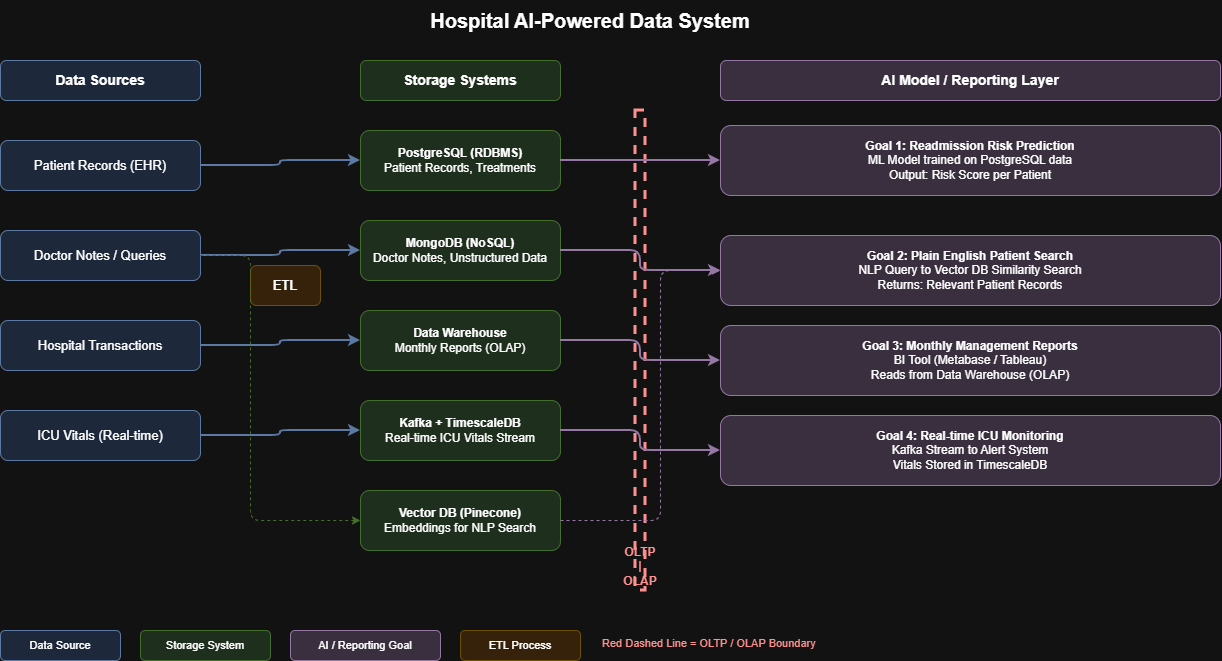

The diagram above was exported from draw.io. Its source (the exported page's mxGraphModel, read from the mxfile embedded in the PNG):
<mxGraphModel dx="1293" dy="705" grid="1" gridSize="10" guides="1" tooltips="1" connect="1" arrows="1" fold="1" page="1" pageScale="1" pageWidth="1654" pageHeight="1169" math="0" shadow="0">
  <root>
    <mxCell id="0" />
    <mxCell id="1" parent="0" />
    <mxCell id="title" parent="1" style="text;html=1;strokeColor=none;fillColor=none;align=center;verticalAlign=middle;whiteSpace=wrap;rounded=0;fontSize=20;fontStyle=1;" value="Hospital AI-Powered Data System" vertex="1">
      <mxGeometry height="40" width="700" x="300" y="20" as="geometry" />
    </mxCell>
    <mxCell id="hdr1" parent="1" style="rounded=1;whiteSpace=wrap;html=1;fillColor=#dae8fc;strokeColor=#6c8ebf;fontSize=14;fontStyle=1;" value="Data Sources" vertex="1">
      <mxGeometry height="40" width="200" x="60" y="80" as="geometry" />
    </mxCell>
    <mxCell id="hdr2" parent="1" style="rounded=1;whiteSpace=wrap;html=1;fillColor=#d5e8d4;strokeColor=#82b366;fontSize=14;fontStyle=1;" value="Storage Systems" vertex="1">
      <mxGeometry height="40" width="200" x="420" y="80" as="geometry" />
    </mxCell>
    <mxCell id="hdr3" parent="1" style="rounded=1;whiteSpace=wrap;html=1;fillColor=#e1d5e7;strokeColor=#9673a6;fontSize=14;fontStyle=1;" value="AI Model / Reporting Layer" vertex="1">
      <mxGeometry height="40" width="500" x="780" y="80" as="geometry" />
    </mxCell>
    <mxCell id="src1" parent="1" style="rounded=1;whiteSpace=wrap;html=1;fillColor=#dae8fc;strokeColor=#6c8ebf;fontSize=13;" value="Patient Records (EHR)" vertex="1">
      <mxGeometry height="50" width="200" x="60" y="160" as="geometry" />
    </mxCell>
    <mxCell id="src2" parent="1" style="rounded=1;whiteSpace=wrap;html=1;fillColor=#dae8fc;strokeColor=#6c8ebf;fontSize=13;" value="Doctor Notes / Queries" vertex="1">
      <mxGeometry height="50" width="200" x="60" y="250" as="geometry" />
    </mxCell>
    <mxCell id="src3" parent="1" style="rounded=1;whiteSpace=wrap;html=1;fillColor=#dae8fc;strokeColor=#6c8ebf;fontSize=13;" value="Hospital Transactions" vertex="1">
      <mxGeometry height="50" width="200" x="60" y="340" as="geometry" />
    </mxCell>
    <mxCell id="src4" parent="1" style="rounded=1;whiteSpace=wrap;html=1;fillColor=#dae8fc;strokeColor=#6c8ebf;fontSize=13;" value="ICU Vitals (Real-time)" vertex="1">
      <mxGeometry height="50" width="200" x="60" y="430" as="geometry" />
    </mxCell>
    <mxCell id="etl" parent="1" style="rounded=1;whiteSpace=wrap;html=1;fillColor=#ffe6cc;strokeColor=#d6b656;fontSize=13;fontStyle=1;" value="ETL" vertex="1">
      <mxGeometry height="40" width="70" x="310" y="285" as="geometry" />
    </mxCell>
    <mxCell id="db1" parent="1" style="rounded=1;whiteSpace=wrap;html=1;fillColor=#d5e8d4;strokeColor=#82b366;fontSize=12;" value="&lt;b&gt;PostgreSQL (RDBMS)&lt;/b&gt;&lt;br&gt;Patient Records, Treatments" vertex="1">
      <mxGeometry height="60" width="200" x="420" y="150" as="geometry" />
    </mxCell>
    <mxCell id="db2" parent="1" style="rounded=1;whiteSpace=wrap;html=1;fillColor=#d5e8d4;strokeColor=#82b366;fontSize=12;" value="&lt;b&gt;MongoDB (NoSQL)&lt;/b&gt;&lt;br&gt;Doctor Notes, Unstructured Data" vertex="1">
      <mxGeometry height="60" width="200" x="420" y="240" as="geometry" />
    </mxCell>
    <mxCell id="db3" parent="1" style="rounded=1;whiteSpace=wrap;html=1;fillColor=#d5e8d4;strokeColor=#82b366;fontSize=12;" value="&lt;b&gt;Data Warehouse&lt;/b&gt;&lt;br&gt;Monthly Reports (OLAP)" vertex="1">
      <mxGeometry height="60" width="200" x="420" y="330" as="geometry" />
    </mxCell>
    <mxCell id="db4" parent="1" style="rounded=1;whiteSpace=wrap;html=1;fillColor=#d5e8d4;strokeColor=#82b366;fontSize=12;" value="&lt;b&gt;Kafka + TimescaleDB&lt;/b&gt;&lt;br&gt;Real-time ICU Vitals Stream" vertex="1">
      <mxGeometry height="60" width="200" x="420" y="420" as="geometry" />
    </mxCell>
    <mxCell id="db5" parent="1" style="rounded=1;whiteSpace=wrap;html=1;fillColor=#d5e8d4;strokeColor=#82b366;fontSize=12;" value="&lt;b&gt;Vector DB (Pinecone)&lt;/b&gt;&lt;br&gt;Embeddings for NLP Search" vertex="1">
      <mxGeometry height="60" width="200" x="420" y="510" as="geometry" />
    </mxCell>
    <mxCell id="g1" parent="1" style="rounded=1;whiteSpace=wrap;html=1;fillColor=#e1d5e7;strokeColor=#9673a6;fontSize=12;" value="&lt;b&gt;Goal 1: Readmission Risk Prediction&lt;/b&gt;&lt;br&gt;ML Model trained on PostgreSQL data&lt;br&gt;Output: Risk Score per Patient" vertex="1">
      <mxGeometry height="70" width="500" x="780" y="145" as="geometry" />
    </mxCell>
    <mxCell id="g2" parent="1" style="rounded=1;whiteSpace=wrap;html=1;fillColor=#e1d5e7;strokeColor=#9673a6;fontSize=12;" value="&lt;b&gt;Goal 2: Plain English Patient Search&lt;/b&gt;&lt;br&gt;NLP Query to Vector DB Similarity Search&lt;br&gt;Returns: Relevant Patient Records" vertex="1">
      <mxGeometry height="70" width="500" x="780" y="255" as="geometry" />
    </mxCell>
    <mxCell id="g3" parent="1" style="rounded=1;whiteSpace=wrap;html=1;fillColor=#e1d5e7;strokeColor=#9673a6;fontSize=12;" value="&lt;b&gt;Goal 3: Monthly Management Reports&lt;/b&gt;&lt;br&gt;BI Tool (Metabase / Tableau)&lt;br&gt;Reads from Data Warehouse (OLAP)" vertex="1">
      <mxGeometry height="70" width="500" x="780" y="345" as="geometry" />
    </mxCell>
    <mxCell id="g4" parent="1" style="rounded=1;whiteSpace=wrap;html=1;fillColor=#e1d5e7;strokeColor=#9673a6;fontSize=12;" value="&lt;b&gt;Goal 4: Real-time ICU Monitoring&lt;/b&gt;&lt;br&gt;Kafka Stream to Alert System&lt;br&gt;Vitals Stored in TimescaleDB" vertex="1">
      <mxGeometry height="70" width="500" x="780" y="435" as="geometry" />
    </mxCell>
    <mxCell id="bline" parent="1" style="text;html=1;strokeColor=#FF0000;fillColor=none;align=center;verticalAlign=bottom;whiteSpace=wrap;rounded=0;fontSize=12;fontStyle=1;fontColor=#FF0000;dashed=1;strokeWidth=3;" value="OLTP | OLAP" vertex="1">
      <mxGeometry height="480" width="10" x="695" y="130" as="geometry" />
    </mxCell>
    <mxCell id="a1" edge="1" parent="1" source="src1" style="edgeStyle=orthogonalEdgeStyle;html=1;strokeColor=#6c8ebf;strokeWidth=2;" target="db1">
      <mxGeometry relative="1" as="geometry" />
    </mxCell>
    <mxCell id="a2" edge="1" parent="1" source="src2" style="edgeStyle=orthogonalEdgeStyle;html=1;strokeColor=#6c8ebf;strokeWidth=2;" target="db2">
      <mxGeometry relative="1" as="geometry" />
    </mxCell>
    <mxCell id="a3" edge="1" parent="1" source="src3" style="edgeStyle=orthogonalEdgeStyle;html=1;strokeColor=#6c8ebf;strokeWidth=2;" target="db3">
      <mxGeometry relative="1" as="geometry" />
    </mxCell>
    <mxCell id="a4" edge="1" parent="1" source="src4" style="edgeStyle=orthogonalEdgeStyle;html=1;strokeColor=#6c8ebf;strokeWidth=2;" target="db4">
      <mxGeometry relative="1" as="geometry" />
    </mxCell>
    <mxCell id="a5" edge="1" parent="1" source="src2" style="edgeStyle=orthogonalEdgeStyle;html=1;strokeColor=#82b366;strokeWidth=1;dashed=1;" target="db5">
      <mxGeometry relative="1" as="geometry">
        <Array as="points">
          <mxPoint x="310" y="275" />
          <mxPoint x="310" y="540" />
        </Array>
      </mxGeometry>
    </mxCell>
    <mxCell id="b1" edge="1" parent="1" source="db1" style="edgeStyle=orthogonalEdgeStyle;html=1;strokeColor=#9673a6;strokeWidth=2;" target="g1">
      <mxGeometry relative="1" as="geometry" />
    </mxCell>
    <mxCell id="b2" edge="1" parent="1" source="db2" style="edgeStyle=orthogonalEdgeStyle;html=1;strokeColor=#9673a6;strokeWidth=2;" target="g2">
      <mxGeometry relative="1" as="geometry" />
    </mxCell>
    <mxCell id="b3" edge="1" parent="1" source="db3" style="edgeStyle=orthogonalEdgeStyle;html=1;strokeColor=#9673a6;strokeWidth=2;" target="g3">
      <mxGeometry relative="1" as="geometry" />
    </mxCell>
    <mxCell id="b4" edge="1" parent="1" source="db4" style="edgeStyle=orthogonalEdgeStyle;html=1;strokeColor=#9673a6;strokeWidth=2;" target="g4">
      <mxGeometry relative="1" as="geometry" />
    </mxCell>
    <mxCell id="b5" edge="1" parent="1" source="db5" style="edgeStyle=orthogonalEdgeStyle;html=1;strokeColor=#9673a6;strokeWidth=1;dashed=1;" target="g2">
      <mxGeometry relative="1" as="geometry">
        <Array as="points">
          <mxPoint x="720" y="540" />
          <mxPoint x="720" y="290" />
        </Array>
      </mxGeometry>
    </mxCell>
    <mxCell id="leg1" parent="1" style="rounded=1;whiteSpace=wrap;html=1;fillColor=#dae8fc;strokeColor=#6c8ebf;fontSize=11;" value="Data Source" vertex="1">
      <mxGeometry height="30" width="120" x="60" y="650" as="geometry" />
    </mxCell>
    <mxCell id="leg2" parent="1" style="rounded=1;whiteSpace=wrap;html=1;fillColor=#d5e8d4;strokeColor=#82b366;fontSize=11;" value="Storage System" vertex="1">
      <mxGeometry height="30" width="130" x="200" y="650" as="geometry" />
    </mxCell>
    <mxCell id="leg3" parent="1" style="rounded=1;whiteSpace=wrap;html=1;fillColor=#e1d5e7;strokeColor=#9673a6;fontSize=11;" value="AI / Reporting Goal" vertex="1">
      <mxGeometry height="30" width="150" x="350" y="650" as="geometry" />
    </mxCell>
    <mxCell id="leg4" parent="1" style="rounded=1;whiteSpace=wrap;html=1;fillColor=#ffe6cc;strokeColor=#d6b656;fontSize=11;" value="ETL Process" vertex="1">
      <mxGeometry height="30" width="120" x="520" y="650" as="geometry" />
    </mxCell>
    <mxCell id="leg5" parent="1" style="text;html=1;strokeColor=none;fillColor=none;align=left;fontSize=11;fontColor=#FF0000;" value="Red Dashed Line = OLTP / OLAP Boundary" vertex="1">
      <mxGeometry height="30" width="320" x="660" y="650" as="geometry" />
    </mxCell>
  </root>
</mxGraphModel>